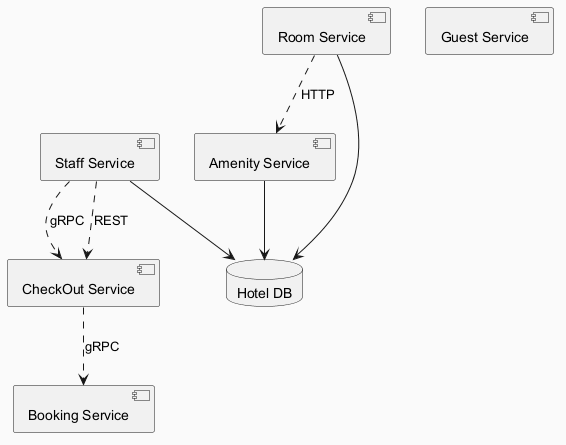

The diagram above was rendered by PlantUML. Its source (embedded in the PNG):
@startuml
skinparam backgroundColor #FAFAFA
skinparam classBackgroundColor #FFF3E0
skinparam classBorderColor #E65100
component "CheckOut Service" as C_CheckOutService
component "Staff Service" as C_StaffService
component "Amenity Service" as C_AmenityService
component "Guest Service" as C_GuestService
component "Booking Service" as C_BookingService
component "Room Service" as C_RoomService
database "Hotel DB" as DB_hotel
C_StaffService --> DB_hotel
C_AmenityService --> DB_hotel
C_RoomService --> DB_hotel
C_StaffService ..> C_CheckOutService : gRPC
C_StaffService ..> C_CheckOutService : REST
C_CheckOutService ..> C_BookingService : gRPC
C_RoomService ..> C_AmenityService : HTTP
@enduml